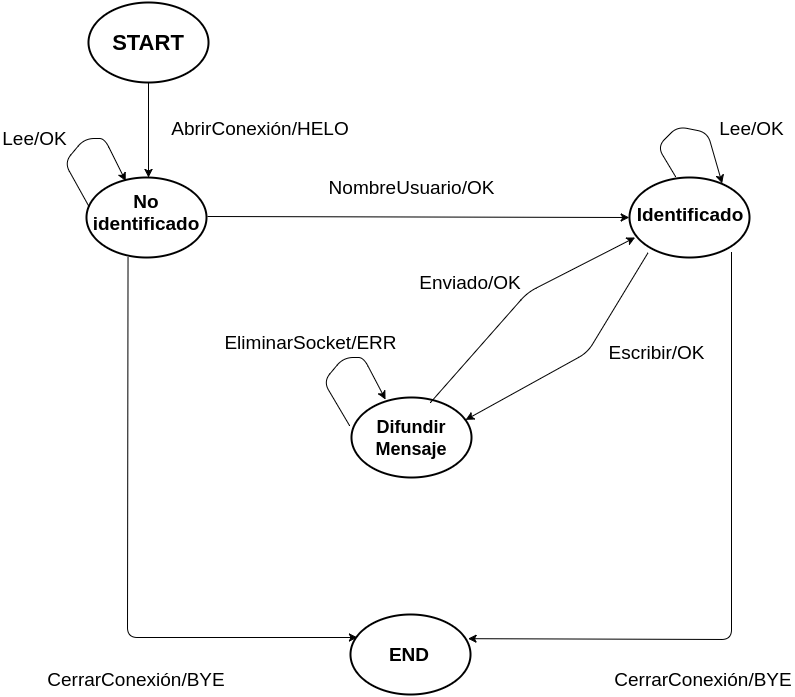

The diagram above was exported from draw.io. Its source (the exported page's mxGraphModel, read from the mxfile embedded in the PNG):
<mxGraphModel dx="2133" dy="895" grid="1" gridSize="10" guides="1" tooltips="1" connect="1" arrows="1" fold="1" page="1" pageScale="1" pageWidth="826" pageHeight="1169" math="0" shadow="0">
  <root>
    <mxCell id="0" />
    <mxCell id="1" parent="0" />
    <mxCell id="65ea79560e5f612e-1" value="" style="ellipse;whiteSpace=wrap;html=1;strokeWidth=2;" vertex="1" parent="1">
      <mxGeometry x="91" y="170" width="120" height="80" as="geometry" />
    </mxCell>
    <mxCell id="65ea79560e5f612e-2" value="START" style="text;html=1;strokeColor=none;fillColor=none;align=center;verticalAlign=middle;whiteSpace=wrap;fontStyle=1;fontSize=22;" vertex="1" parent="1">
      <mxGeometry x="106" y="190" width="90" height="40" as="geometry" />
    </mxCell>
    <mxCell id="65ea79560e5f612e-3" value="" style="ellipse;whiteSpace=wrap;html=1;strokeWidth=2;fontSize=22;" vertex="1" parent="1">
      <mxGeometry x="89" y="345" width="120" height="80" as="geometry" />
    </mxCell>
    <mxCell id="65ea79560e5f612e-4" value="No identificado" style="text;html=1;strokeColor=none;fillColor=none;align=center;verticalAlign=middle;whiteSpace=wrap;fontSize=19;fontStyle=1" vertex="1" parent="1">
      <mxGeometry x="119" y="365" width="60" height="30" as="geometry" />
    </mxCell>
    <mxCell id="65ea79560e5f612e-5" value="" style="endArrow=classic;html=1;fontSize=19;" edge="1" parent="1">
      <mxGeometry width="50" height="50" relative="1" as="geometry">
        <mxPoint x="151" y="250" as="sourcePoint" />
        <mxPoint x="151" y="345" as="targetPoint" />
      </mxGeometry>
    </mxCell>
    <mxCell id="65ea79560e5f612e-6" value="Abrir&lt;span&gt;Conexió&lt;/span&gt;&lt;span&gt;n/HELO&lt;/span&gt;" style="text;html=1;strokeColor=none;fillColor=none;align=center;verticalAlign=middle;whiteSpace=wrap;fontSize=19;" vertex="1" parent="1">
      <mxGeometry x="233" y="286" width="60" height="20" as="geometry" />
    </mxCell>
    <mxCell id="65ea79560e5f612e-7" value="" style="ellipse;whiteSpace=wrap;html=1;strokeWidth=2;fontSize=19;" vertex="1" parent="1">
      <mxGeometry x="632" y="345" width="120" height="80" as="geometry" />
    </mxCell>
    <mxCell id="65ea79560e5f612e-8" value="Identificado" style="text;html=1;strokeColor=none;fillColor=none;align=center;verticalAlign=middle;whiteSpace=wrap;fontSize=19;fontStyle=1" vertex="1" parent="1">
      <mxGeometry x="672" y="372" width="40" height="20" as="geometry" />
    </mxCell>
    <mxCell id="65ea79560e5f612e-10" value="" style="endArrow=classic;html=1;fontSize=19;entryX=0;entryY=0.5;" edge="1" parent="1" target="65ea79560e5f612e-7">
      <mxGeometry width="50" height="50" relative="1" as="geometry">
        <mxPoint x="210" y="384" as="sourcePoint" />
        <mxPoint x="370" y="384" as="targetPoint" />
      </mxGeometry>
    </mxCell>
    <mxCell id="65ea79560e5f612e-15" value="NombreUsuario/OK" style="text;html=1;strokeColor=none;fillColor=none;align=center;verticalAlign=middle;whiteSpace=wrap;fontSize=19;" vertex="1" parent="1">
      <mxGeometry x="393" y="345" width="40" height="20" as="geometry" />
    </mxCell>
    <mxCell id="65ea79560e5f612e-16" value="" style="ellipse;whiteSpace=wrap;html=1;strokeWidth=2;fontSize=19;" vertex="1" parent="1">
      <mxGeometry x="353" y="782" width="120" height="80" as="geometry" />
    </mxCell>
    <mxCell id="65ea79560e5f612e-17" value="END" style="text;html=1;strokeColor=none;fillColor=none;align=center;verticalAlign=middle;whiteSpace=wrap;fontSize=19;fontStyle=1" vertex="1" parent="1">
      <mxGeometry x="376" y="807" width="70" height="30" as="geometry" />
    </mxCell>
    <mxCell id="65ea79560e5f612e-18" value="" style="endArrow=classic;html=1;fontSize=19;entryX=0.058;entryY=0.288;entryPerimeter=0;exitX=0.35;exitY=1;exitPerimeter=0;" edge="1" parent="1" source="65ea79560e5f612e-3" target="65ea79560e5f612e-16">
      <mxGeometry width="50" height="50" relative="1" as="geometry">
        <mxPoint x="98" y="489" as="sourcePoint" />
        <mxPoint x="234" y="805" as="targetPoint" />
        <Array as="points">
          <mxPoint x="130" y="805" />
        </Array>
      </mxGeometry>
    </mxCell>
    <mxCell id="65ea79560e5f612e-19" value="CerrarConexión/BYE" style="text;html=1;strokeColor=none;fillColor=none;align=center;verticalAlign=middle;whiteSpace=wrap;fontSize=19;" vertex="1" parent="1">
      <mxGeometry x="119" y="837" width="40" height="20" as="geometry" />
    </mxCell>
    <mxCell id="65ea79560e5f612e-20" value="CerrarConexión/BYE" style="text;html=1;strokeColor=none;fillColor=none;align=center;verticalAlign=middle;whiteSpace=wrap;fontSize=19;" vertex="1" parent="1">
      <mxGeometry x="686" y="837" width="40" height="20" as="geometry" />
    </mxCell>
    <mxCell id="65ea79560e5f612e-21" value="" style="endArrow=classic;html=1;fontSize=19;entryX=0.975;entryY=0.3;entryPerimeter=0;" edge="1" parent="1" target="65ea79560e5f612e-16">
      <mxGeometry width="50" height="50" relative="1" as="geometry">
        <mxPoint x="734" y="420" as="sourcePoint" />
        <mxPoint x="602" y="807" as="targetPoint" />
        <Array as="points">
          <mxPoint x="734" y="807" />
        </Array>
      </mxGeometry>
    </mxCell>
    <mxCell id="65ea79560e5f612e-26" value="Lee/OK" style="text;html=1;strokeColor=none;fillColor=none;align=center;verticalAlign=middle;whiteSpace=wrap;fontSize=19;" vertex="1" parent="1">
      <mxGeometry x="735" y="286" width="40" height="20" as="geometry" />
    </mxCell>
    <mxCell id="635dad4e6fbd55d1-1" value="" style="endArrow=classic;html=1;fontSize=19;entryX=0.325;entryY=0.038;entryPerimeter=0;exitX=0.025;exitY=0.363;exitPerimeter=0;" edge="1" parent="1" source="65ea79560e5f612e-3" target="65ea79560e5f612e-3">
      <mxGeometry x="46" y="286" width="50" height="50" as="geometry">
        <mxPoint x="87" y="370" as="sourcePoint" />
        <mxPoint x="88" y="356" as="targetPoint" />
        <Array as="points">
          <mxPoint x="67" y="330" />
          <mxPoint x="87" y="306" />
          <mxPoint x="107" y="306" />
        </Array>
      </mxGeometry>
    </mxCell>
    <mxCell id="635dad4e6fbd55d1-2" value="Lee/OK" style="text;html=1;strokeColor=none;fillColor=none;align=center;verticalAlign=middle;whiteSpace=wrap;fontSize=19;" vertex="1" parent="1">
      <mxGeometry x="17" y="296" width="40" height="20" as="geometry" />
    </mxCell>
    <mxCell id="635dad4e6fbd55d1-6" value="" style="endArrow=classic;html=1;fontSize=19;entryX=0.775;entryY=0.075;entryPerimeter=0;exitX=0.025;exitY=0.363;exitPerimeter=0;" edge="1" parent="1" target="65ea79560e5f612e-7">
      <mxGeometry x="631" y="256" width="50" height="50" as="geometry">
        <mxPoint x="678" y="344" as="sourcePoint" />
        <mxPoint x="725" y="339" as="targetPoint" />
        <Array as="points">
          <mxPoint x="660" y="314" />
          <mxPoint x="680" y="294" />
          <mxPoint x="710" y="300" />
        </Array>
      </mxGeometry>
    </mxCell>
    <mxCell id="635dad4e6fbd55d1-9" value="&lt;span style=&quot;font-size: 18px&quot;&gt;&lt;b&gt;Difundir&lt;/b&gt;&lt;/span&gt;&lt;div&gt;&lt;span style=&quot;font-size: 18px&quot;&gt;&lt;b&gt;Mensaje&lt;/b&gt;&lt;/span&gt;&lt;/div&gt;" style="ellipse;whiteSpace=wrap;html=1;strokeWidth=2;fontSize=19;" vertex="1" parent="1">
      <mxGeometry x="354" y="565" width="120" height="80" as="geometry" />
    </mxCell>
    <mxCell id="635dad4e6fbd55d1-10" value="" style="endArrow=classic;html=1;fontSize=19;entryX=0.325;entryY=0.038;entryPerimeter=0;exitX=0.025;exitY=0.363;exitPerimeter=0;" edge="1" parent="1">
      <mxGeometry x="305" y="505" width="50" height="50" as="geometry">
        <mxPoint x="352" y="593" as="sourcePoint" />
        <mxPoint x="388" y="567" as="targetPoint" />
        <Array as="points">
          <mxPoint x="326" y="549" />
          <mxPoint x="346" y="525" />
          <mxPoint x="366" y="525" />
        </Array>
      </mxGeometry>
    </mxCell>
    <mxCell id="635dad4e6fbd55d1-11" value="EliminarSocket/ERR" style="text;html=1;strokeColor=none;fillColor=none;align=center;verticalAlign=middle;whiteSpace=wrap;fontSize=19;" vertex="1" parent="1">
      <mxGeometry x="293" y="500" width="40" height="20" as="geometry" />
    </mxCell>
    <mxCell id="635dad4e6fbd55d1-15" value="" style="endArrow=classic;html=1;fontSize=19;entryX=0.95;entryY=0.275;entryPerimeter=0;exitX=0.158;exitY=0.938;exitPerimeter=0;" edge="1" parent="1" source="65ea79560e5f612e-7" target="635dad4e6fbd55d1-9">
      <mxGeometry width="50" height="50" relative="1" as="geometry">
        <mxPoint x="570" y="500" as="sourcePoint" />
        <mxPoint x="620" y="450" as="targetPoint" />
        <Array as="points">
          <mxPoint x="590" y="520" />
        </Array>
      </mxGeometry>
    </mxCell>
    <mxCell id="635dad4e6fbd55d1-16" value="Escribir/OK" style="text;html=1;strokeColor=none;fillColor=none;align=center;verticalAlign=middle;whiteSpace=wrap;fontSize=19;" vertex="1" parent="1">
      <mxGeometry x="640" y="510" width="40" height="20" as="geometry" />
    </mxCell>
    <mxCell id="635dad4e6fbd55d1-17" value="" style="endArrow=classic;html=1;fontSize=19;entryX=0.05;entryY=0.75;entryPerimeter=0;" edge="1" parent="1" target="65ea79560e5f612e-7">
      <mxGeometry width="50" height="50" relative="1" as="geometry">
        <mxPoint x="433" y="570" as="sourcePoint" />
        <mxPoint x="483" y="520" as="targetPoint" />
        <Array as="points">
          <mxPoint x="530" y="460" />
        </Array>
      </mxGeometry>
    </mxCell>
    <mxCell id="635dad4e6fbd55d1-18" value="Enviado/OK" style="text;html=1;strokeColor=none;fillColor=none;align=center;verticalAlign=middle;whiteSpace=wrap;fontSize=19;" vertex="1" parent="1">
      <mxGeometry x="453" y="440" width="40" height="20" as="geometry" />
    </mxCell>
  </root>
</mxGraphModel>